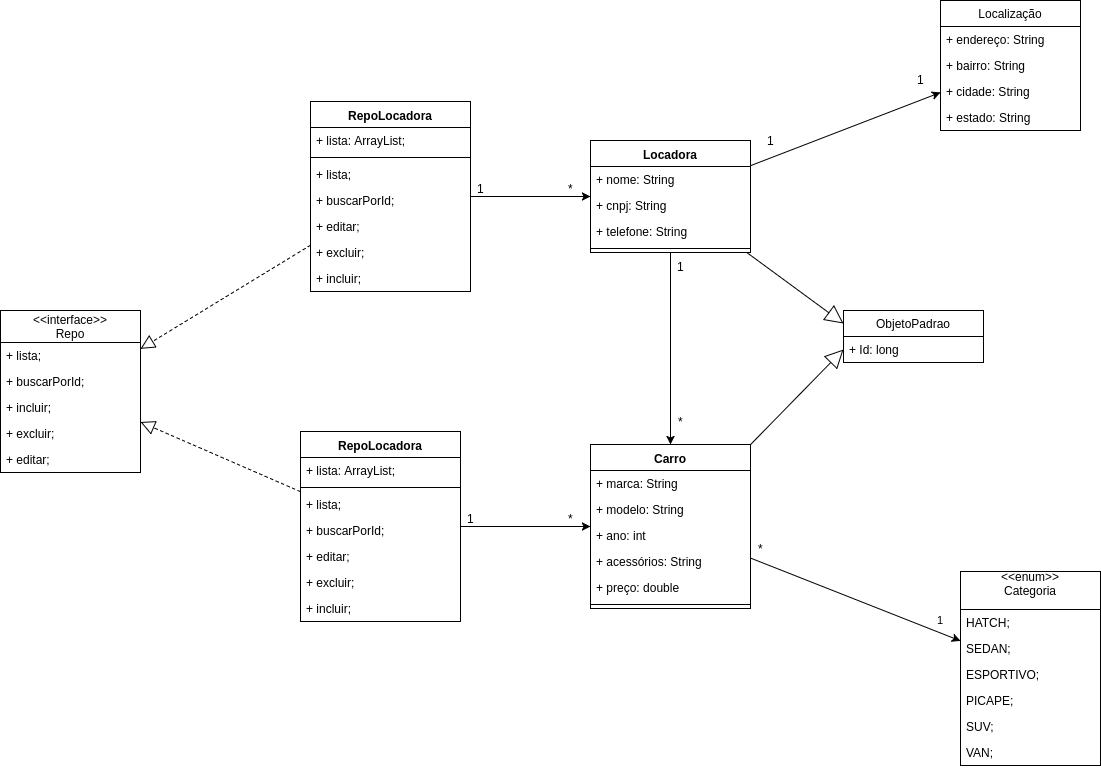

The diagram above was exported from draw.io. Its source (the exported page's mxGraphModel, read from the mxfile embedded in the PNG):
<mxGraphModel dx="2156" dy="1937" grid="1" gridSize="10" guides="1" tooltips="1" connect="1" arrows="1" fold="1" page="1" pageScale="1" pageWidth="827" pageHeight="1169" math="0" shadow="0">
  <root>
    <mxCell id="0" />
    <mxCell id="1" parent="0" />
    <mxCell id="5CAqANrNOX_3Uks-miWy-13" value="" style="rounded=0;orthogonalLoop=1;jettySize=auto;html=1;" edge="1" parent="1" source="5CAqANrNOX_3Uks-miWy-5" target="5CAqANrNOX_3Uks-miWy-14">
      <mxGeometry relative="1" as="geometry">
        <mxPoint x="260" y="50" as="targetPoint" />
      </mxGeometry>
    </mxCell>
    <mxCell id="5CAqANrNOX_3Uks-miWy-93" value="1" style="text;html=1;resizable=0;points=[];align=center;verticalAlign=middle;labelBackgroundColor=#ffffff;" vertex="1" connectable="0" parent="5CAqANrNOX_3Uks-miWy-13">
      <mxGeometry x="-0.3337" y="1" relative="1" as="geometry">
        <mxPoint x="-43" as="offset" />
      </mxGeometry>
    </mxCell>
    <mxCell id="5CAqANrNOX_3Uks-miWy-94" value="1" style="text;html=1;resizable=0;points=[];align=center;verticalAlign=middle;labelBackgroundColor=#ffffff;" vertex="1" connectable="0" parent="5CAqANrNOX_3Uks-miWy-13">
      <mxGeometry x="-0.1891" y="-3" relative="1" as="geometry">
        <mxPoint x="91.5" y="-60" as="offset" />
      </mxGeometry>
    </mxCell>
    <mxCell id="5CAqANrNOX_3Uks-miWy-24" value="" style="rounded=0;orthogonalLoop=1;jettySize=auto;html=1;" edge="1" parent="1" source="5CAqANrNOX_3Uks-miWy-5" target="5CAqANrNOX_3Uks-miWy-20">
      <mxGeometry relative="1" as="geometry" />
    </mxCell>
    <mxCell id="5CAqANrNOX_3Uks-miWy-91" value="1" style="text;html=1;resizable=0;points=[];align=center;verticalAlign=middle;labelBackgroundColor=#ffffff;" vertex="1" connectable="0" parent="5CAqANrNOX_3Uks-miWy-24">
      <mxGeometry x="-0.2292" y="-1" relative="1" as="geometry">
        <mxPoint x="11" y="-61" as="offset" />
      </mxGeometry>
    </mxCell>
    <mxCell id="5CAqANrNOX_3Uks-miWy-92" value="*" style="text;html=1;resizable=0;points=[];align=center;verticalAlign=middle;labelBackgroundColor=#ffffff;" vertex="1" connectable="0" parent="5CAqANrNOX_3Uks-miWy-24">
      <mxGeometry x="0.1667" y="3" relative="1" as="geometry">
        <mxPoint x="7" y="56" as="offset" />
      </mxGeometry>
    </mxCell>
    <mxCell id="5CAqANrNOX_3Uks-miWy-5" value="Locadora&#10;" style="swimlane;fontStyle=1;align=center;verticalAlign=top;childLayout=stackLayout;horizontal=1;startSize=26;horizontalStack=0;resizeParent=1;resizeParentMax=0;resizeLast=0;collapsible=1;marginBottom=0;" vertex="1" parent="1">
      <mxGeometry x="20" y="20" width="160" height="112" as="geometry" />
    </mxCell>
    <mxCell id="5CAqANrNOX_3Uks-miWy-6" value="+ nome: String" style="text;strokeColor=none;fillColor=none;align=left;verticalAlign=top;spacingLeft=4;spacingRight=4;overflow=hidden;rotatable=0;points=[[0,0.5],[1,0.5]];portConstraint=eastwest;" vertex="1" parent="5CAqANrNOX_3Uks-miWy-5">
      <mxGeometry y="26" width="160" height="26" as="geometry" />
    </mxCell>
    <mxCell id="5CAqANrNOX_3Uks-miWy-27" value="+ cnpj: String" style="text;strokeColor=none;fillColor=none;align=left;verticalAlign=top;spacingLeft=4;spacingRight=4;overflow=hidden;rotatable=0;points=[[0,0.5],[1,0.5]];portConstraint=eastwest;" vertex="1" parent="5CAqANrNOX_3Uks-miWy-5">
      <mxGeometry y="52" width="160" height="26" as="geometry" />
    </mxCell>
    <mxCell id="5CAqANrNOX_3Uks-miWy-28" value="+ telefone: String" style="text;strokeColor=none;fillColor=none;align=left;verticalAlign=top;spacingLeft=4;spacingRight=4;overflow=hidden;rotatable=0;points=[[0,0.5],[1,0.5]];portConstraint=eastwest;" vertex="1" parent="5CAqANrNOX_3Uks-miWy-5">
      <mxGeometry y="78" width="160" height="26" as="geometry" />
    </mxCell>
    <mxCell id="5CAqANrNOX_3Uks-miWy-7" value="" style="line;strokeWidth=1;fillColor=none;align=left;verticalAlign=middle;spacingTop=-1;spacingLeft=3;spacingRight=3;rotatable=0;labelPosition=right;points=[];portConstraint=eastwest;" vertex="1" parent="5CAqANrNOX_3Uks-miWy-5">
      <mxGeometry y="104" width="160" height="8" as="geometry" />
    </mxCell>
    <mxCell id="5CAqANrNOX_3Uks-miWy-20" value="Carro&#10;" style="swimlane;fontStyle=1;align=center;verticalAlign=top;childLayout=stackLayout;horizontal=1;startSize=26;horizontalStack=0;resizeParent=1;resizeParentMax=0;resizeLast=0;collapsible=1;marginBottom=0;" vertex="1" parent="1">
      <mxGeometry x="20" y="324" width="160" height="164" as="geometry" />
    </mxCell>
    <mxCell id="5CAqANrNOX_3Uks-miWy-21" value="+ marca: String" style="text;strokeColor=none;fillColor=none;align=left;verticalAlign=top;spacingLeft=4;spacingRight=4;overflow=hidden;rotatable=0;points=[[0,0.5],[1,0.5]];portConstraint=eastwest;" vertex="1" parent="5CAqANrNOX_3Uks-miWy-20">
      <mxGeometry y="26" width="160" height="26" as="geometry" />
    </mxCell>
    <mxCell id="5CAqANrNOX_3Uks-miWy-25" value="+ modelo: String" style="text;strokeColor=none;fillColor=none;align=left;verticalAlign=top;spacingLeft=4;spacingRight=4;overflow=hidden;rotatable=0;points=[[0,0.5],[1,0.5]];portConstraint=eastwest;" vertex="1" parent="5CAqANrNOX_3Uks-miWy-20">
      <mxGeometry y="52" width="160" height="26" as="geometry" />
    </mxCell>
    <mxCell id="5CAqANrNOX_3Uks-miWy-26" value="+ ano: int" style="text;strokeColor=none;fillColor=none;align=left;verticalAlign=top;spacingLeft=4;spacingRight=4;overflow=hidden;rotatable=0;points=[[0,0.5],[1,0.5]];portConstraint=eastwest;" vertex="1" parent="5CAqANrNOX_3Uks-miWy-20">
      <mxGeometry y="78" width="160" height="26" as="geometry" />
    </mxCell>
    <mxCell id="5CAqANrNOX_3Uks-miWy-29" value="+ acessórios: String" style="text;strokeColor=none;fillColor=none;align=left;verticalAlign=top;spacingLeft=4;spacingRight=4;overflow=hidden;rotatable=0;points=[[0,0.5],[1,0.5]];portConstraint=eastwest;" vertex="1" parent="5CAqANrNOX_3Uks-miWy-20">
      <mxGeometry y="104" width="160" height="26" as="geometry" />
    </mxCell>
    <mxCell id="5CAqANrNOX_3Uks-miWy-30" value="+ preço: double" style="text;strokeColor=none;fillColor=none;align=left;verticalAlign=top;spacingLeft=4;spacingRight=4;overflow=hidden;rotatable=0;points=[[0,0.5],[1,0.5]];portConstraint=eastwest;" vertex="1" parent="5CAqANrNOX_3Uks-miWy-20">
      <mxGeometry y="130" width="160" height="26" as="geometry" />
    </mxCell>
    <mxCell id="5CAqANrNOX_3Uks-miWy-22" value="" style="line;strokeWidth=1;fillColor=none;align=left;verticalAlign=middle;spacingTop=-1;spacingLeft=3;spacingRight=3;rotatable=0;labelPosition=right;points=[];portConstraint=eastwest;" vertex="1" parent="5CAqANrNOX_3Uks-miWy-20">
      <mxGeometry y="156" width="160" height="8" as="geometry" />
    </mxCell>
    <mxCell id="5CAqANrNOX_3Uks-miWy-14" value="Localização" style="swimlane;fontStyle=0;childLayout=stackLayout;horizontal=1;startSize=26;fillColor=none;horizontalStack=0;resizeParent=1;resizeParentMax=0;resizeLast=0;collapsible=1;marginBottom=0;" vertex="1" parent="1">
      <mxGeometry x="370" y="-120" width="140" height="130" as="geometry" />
    </mxCell>
    <mxCell id="5CAqANrNOX_3Uks-miWy-15" value="+ endereço: String" style="text;strokeColor=none;fillColor=none;align=left;verticalAlign=top;spacingLeft=4;spacingRight=4;overflow=hidden;rotatable=0;points=[[0,0.5],[1,0.5]];portConstraint=eastwest;" vertex="1" parent="5CAqANrNOX_3Uks-miWy-14">
      <mxGeometry y="26" width="140" height="26" as="geometry" />
    </mxCell>
    <mxCell id="5CAqANrNOX_3Uks-miWy-16" value="+ bairro: String" style="text;strokeColor=none;fillColor=none;align=left;verticalAlign=top;spacingLeft=4;spacingRight=4;overflow=hidden;rotatable=0;points=[[0,0.5],[1,0.5]];portConstraint=eastwest;" vertex="1" parent="5CAqANrNOX_3Uks-miWy-14">
      <mxGeometry y="52" width="140" height="26" as="geometry" />
    </mxCell>
    <mxCell id="5CAqANrNOX_3Uks-miWy-17" value="+ cidade: String" style="text;strokeColor=none;fillColor=none;align=left;verticalAlign=top;spacingLeft=4;spacingRight=4;overflow=hidden;rotatable=0;points=[[0,0.5],[1,0.5]];portConstraint=eastwest;" vertex="1" parent="5CAqANrNOX_3Uks-miWy-14">
      <mxGeometry y="78" width="140" height="26" as="geometry" />
    </mxCell>
    <mxCell id="5CAqANrNOX_3Uks-miWy-18" value="+ estado: String" style="text;strokeColor=none;fillColor=none;align=left;verticalAlign=top;spacingLeft=4;spacingRight=4;overflow=hidden;rotatable=0;points=[[0,0.5],[1,0.5]];portConstraint=eastwest;" vertex="1" parent="5CAqANrNOX_3Uks-miWy-14">
      <mxGeometry y="104" width="140" height="26" as="geometry" />
    </mxCell>
    <mxCell id="5CAqANrNOX_3Uks-miWy-36" value="&lt;&lt;interface&gt;&gt;&#10;Repo" style="swimlane;fontStyle=0;childLayout=stackLayout;horizontal=1;startSize=32;fillColor=none;horizontalStack=0;resizeParent=1;resizeParentMax=0;resizeLast=0;collapsible=1;marginBottom=0;" vertex="1" parent="1">
      <mxGeometry x="-570" y="190" width="140" height="162" as="geometry" />
    </mxCell>
    <mxCell id="5CAqANrNOX_3Uks-miWy-37" value="+ lista;" style="text;strokeColor=none;fillColor=none;align=left;verticalAlign=top;spacingLeft=4;spacingRight=4;overflow=hidden;rotatable=0;points=[[0,0.5],[1,0.5]];portConstraint=eastwest;" vertex="1" parent="5CAqANrNOX_3Uks-miWy-36">
      <mxGeometry y="32" width="140" height="26" as="geometry" />
    </mxCell>
    <mxCell id="5CAqANrNOX_3Uks-miWy-38" value="+ buscarPorId;" style="text;strokeColor=none;fillColor=none;align=left;verticalAlign=top;spacingLeft=4;spacingRight=4;overflow=hidden;rotatable=0;points=[[0,0.5],[1,0.5]];portConstraint=eastwest;" vertex="1" parent="5CAqANrNOX_3Uks-miWy-36">
      <mxGeometry y="58" width="140" height="26" as="geometry" />
    </mxCell>
    <mxCell id="5CAqANrNOX_3Uks-miWy-39" value="+ incluir;&#10;" style="text;strokeColor=none;fillColor=none;align=left;verticalAlign=top;spacingLeft=4;spacingRight=4;overflow=hidden;rotatable=0;points=[[0,0.5],[1,0.5]];portConstraint=eastwest;" vertex="1" parent="5CAqANrNOX_3Uks-miWy-36">
      <mxGeometry y="84" width="140" height="26" as="geometry" />
    </mxCell>
    <mxCell id="5CAqANrNOX_3Uks-miWy-40" value="+ excluir;&#10;" style="text;strokeColor=none;fillColor=none;align=left;verticalAlign=top;spacingLeft=4;spacingRight=4;overflow=hidden;rotatable=0;points=[[0,0.5],[1,0.5]];portConstraint=eastwest;" vertex="1" parent="5CAqANrNOX_3Uks-miWy-36">
      <mxGeometry y="110" width="140" height="26" as="geometry" />
    </mxCell>
    <mxCell id="5CAqANrNOX_3Uks-miWy-41" value="+ editar;&#10;" style="text;strokeColor=none;fillColor=none;align=left;verticalAlign=top;spacingLeft=4;spacingRight=4;overflow=hidden;rotatable=0;points=[[0,0.5],[1,0.5]];portConstraint=eastwest;" vertex="1" parent="5CAqANrNOX_3Uks-miWy-36">
      <mxGeometry y="136" width="140" height="26" as="geometry" />
    </mxCell>
    <mxCell id="5CAqANrNOX_3Uks-miWy-43" value="&lt;&lt;enum&gt;&gt;&#10;Categoria&#10;" style="swimlane;fontStyle=0;childLayout=stackLayout;horizontal=1;startSize=38;fillColor=none;horizontalStack=0;resizeParent=1;resizeParentMax=0;resizeLast=0;collapsible=1;marginBottom=0;" vertex="1" parent="1">
      <mxGeometry x="390" y="451" width="140" height="194" as="geometry" />
    </mxCell>
    <mxCell id="5CAqANrNOX_3Uks-miWy-44" value="HATCH;" style="text;strokeColor=none;fillColor=none;align=left;verticalAlign=top;spacingLeft=4;spacingRight=4;overflow=hidden;rotatable=0;points=[[0,0.5],[1,0.5]];portConstraint=eastwest;" vertex="1" parent="5CAqANrNOX_3Uks-miWy-43">
      <mxGeometry y="38" width="140" height="26" as="geometry" />
    </mxCell>
    <mxCell id="5CAqANrNOX_3Uks-miWy-45" value="SEDAN;" style="text;strokeColor=none;fillColor=none;align=left;verticalAlign=top;spacingLeft=4;spacingRight=4;overflow=hidden;rotatable=0;points=[[0,0.5],[1,0.5]];portConstraint=eastwest;" vertex="1" parent="5CAqANrNOX_3Uks-miWy-43">
      <mxGeometry y="64" width="140" height="26" as="geometry" />
    </mxCell>
    <mxCell id="5CAqANrNOX_3Uks-miWy-46" value="ESPORTIVO;" style="text;strokeColor=none;fillColor=none;align=left;verticalAlign=top;spacingLeft=4;spacingRight=4;overflow=hidden;rotatable=0;points=[[0,0.5],[1,0.5]];portConstraint=eastwest;" vertex="1" parent="5CAqANrNOX_3Uks-miWy-43">
      <mxGeometry y="90" width="140" height="26" as="geometry" />
    </mxCell>
    <mxCell id="5CAqANrNOX_3Uks-miWy-47" value="PICAPE;" style="text;strokeColor=none;fillColor=none;align=left;verticalAlign=top;spacingLeft=4;spacingRight=4;overflow=hidden;rotatable=0;points=[[0,0.5],[1,0.5]];portConstraint=eastwest;" vertex="1" parent="5CAqANrNOX_3Uks-miWy-43">
      <mxGeometry y="116" width="140" height="26" as="geometry" />
    </mxCell>
    <mxCell id="5CAqANrNOX_3Uks-miWy-48" value="SUV;" style="text;strokeColor=none;fillColor=none;align=left;verticalAlign=top;spacingLeft=4;spacingRight=4;overflow=hidden;rotatable=0;points=[[0,0.5],[1,0.5]];portConstraint=eastwest;" vertex="1" parent="5CAqANrNOX_3Uks-miWy-43">
      <mxGeometry y="142" width="140" height="26" as="geometry" />
    </mxCell>
    <mxCell id="5CAqANrNOX_3Uks-miWy-49" value="VAN;" style="text;strokeColor=none;fillColor=none;align=left;verticalAlign=top;spacingLeft=4;spacingRight=4;overflow=hidden;rotatable=0;points=[[0,0.5],[1,0.5]];portConstraint=eastwest;" vertex="1" parent="5CAqANrNOX_3Uks-miWy-43">
      <mxGeometry y="168" width="140" height="26" as="geometry" />
    </mxCell>
    <mxCell id="5CAqANrNOX_3Uks-miWy-51" value="1" style="rounded=0;orthogonalLoop=1;jettySize=auto;html=1;" edge="1" parent="1" source="5CAqANrNOX_3Uks-miWy-20" target="5CAqANrNOX_3Uks-miWy-43">
      <mxGeometry x="0.7689" y="12" relative="1" as="geometry">
        <mxPoint x="110" y="168" as="sourcePoint" />
        <mxPoint x="110" y="334" as="targetPoint" />
        <mxPoint as="offset" />
      </mxGeometry>
    </mxCell>
    <mxCell id="5CAqANrNOX_3Uks-miWy-90" value="*" style="text;html=1;resizable=0;points=[];align=center;verticalAlign=middle;labelBackgroundColor=#ffffff;" vertex="1" connectable="0" parent="5CAqANrNOX_3Uks-miWy-51">
      <mxGeometry x="-0.5707" y="3" relative="1" as="geometry">
        <mxPoint x="-36" y="-24.5" as="offset" />
      </mxGeometry>
    </mxCell>
    <mxCell id="5CAqANrNOX_3Uks-miWy-55" value="ObjetoPadrao" style="swimlane;fontStyle=0;childLayout=stackLayout;horizontal=1;startSize=26;fillColor=none;horizontalStack=0;resizeParent=1;resizeParentMax=0;resizeLast=0;collapsible=1;marginBottom=0;" vertex="1" parent="1">
      <mxGeometry x="273" y="190" width="140" height="52" as="geometry" />
    </mxCell>
    <mxCell id="5CAqANrNOX_3Uks-miWy-56" value="+ Id: long" style="text;strokeColor=none;fillColor=none;align=left;verticalAlign=top;spacingLeft=4;spacingRight=4;overflow=hidden;rotatable=0;points=[[0,0.5],[1,0.5]];portConstraint=eastwest;" vertex="1" parent="5CAqANrNOX_3Uks-miWy-55">
      <mxGeometry y="26" width="140" height="26" as="geometry" />
    </mxCell>
    <mxCell id="5CAqANrNOX_3Uks-miWy-59" value="" style="endArrow=block;endSize=16;endFill=0;html=1;entryX=0;entryY=0.5;entryDx=0;entryDy=0;" edge="1" parent="1" source="5CAqANrNOX_3Uks-miWy-20" target="5CAqANrNOX_3Uks-miWy-56">
      <mxGeometry width="160" relative="1" as="geometry">
        <mxPoint x="180" y="362.5" as="sourcePoint" />
        <mxPoint x="340" y="362.5" as="targetPoint" />
      </mxGeometry>
    </mxCell>
    <mxCell id="5CAqANrNOX_3Uks-miWy-62" value="" style="endArrow=block;endSize=16;endFill=0;html=1;entryX=0;entryY=0.25;entryDx=0;entryDy=0;" edge="1" parent="1" source="5CAqANrNOX_3Uks-miWy-5" target="5CAqANrNOX_3Uks-miWy-55">
      <mxGeometry width="160" relative="1" as="geometry">
        <mxPoint x="190" y="357.7283950617284" as="sourcePoint" />
        <mxPoint x="335.15254237288127" y="252" as="targetPoint" />
      </mxGeometry>
    </mxCell>
    <mxCell id="5CAqANrNOX_3Uks-miWy-63" value="RepoLocadora&#10;" style="swimlane;fontStyle=1;align=center;verticalAlign=top;childLayout=stackLayout;horizontal=1;startSize=26;horizontalStack=0;resizeParent=1;resizeParentMax=0;resizeLast=0;collapsible=1;marginBottom=0;" vertex="1" parent="1">
      <mxGeometry x="-260" y="-19" width="160" height="190" as="geometry" />
    </mxCell>
    <mxCell id="5CAqANrNOX_3Uks-miWy-64" value="+ lista: ArrayList;" style="text;strokeColor=none;fillColor=none;align=left;verticalAlign=top;spacingLeft=4;spacingRight=4;overflow=hidden;rotatable=0;points=[[0,0.5],[1,0.5]];portConstraint=eastwest;" vertex="1" parent="5CAqANrNOX_3Uks-miWy-63">
      <mxGeometry y="26" width="160" height="26" as="geometry" />
    </mxCell>
    <mxCell id="5CAqANrNOX_3Uks-miWy-67" value="" style="line;strokeWidth=1;fillColor=none;align=left;verticalAlign=middle;spacingTop=-1;spacingLeft=3;spacingRight=3;rotatable=0;labelPosition=right;points=[];portConstraint=eastwest;" vertex="1" parent="5CAqANrNOX_3Uks-miWy-63">
      <mxGeometry y="52" width="160" height="8" as="geometry" />
    </mxCell>
    <mxCell id="5CAqANrNOX_3Uks-miWy-66" value="+ lista;&#10;" style="text;strokeColor=none;fillColor=none;align=left;verticalAlign=top;spacingLeft=4;spacingRight=4;overflow=hidden;rotatable=0;points=[[0,0.5],[1,0.5]];portConstraint=eastwest;" vertex="1" parent="5CAqANrNOX_3Uks-miWy-63">
      <mxGeometry y="60" width="160" height="26" as="geometry" />
    </mxCell>
    <mxCell id="5CAqANrNOX_3Uks-miWy-68" value="+ buscarPorId;" style="text;strokeColor=none;fillColor=none;align=left;verticalAlign=top;spacingLeft=4;spacingRight=4;overflow=hidden;rotatable=0;points=[[0,0.5],[1,0.5]];portConstraint=eastwest;" vertex="1" parent="5CAqANrNOX_3Uks-miWy-63">
      <mxGeometry y="86" width="160" height="26" as="geometry" />
    </mxCell>
    <mxCell id="5CAqANrNOX_3Uks-miWy-71" value="+ editar;&#10;" style="text;strokeColor=none;fillColor=none;align=left;verticalAlign=top;spacingLeft=4;spacingRight=4;overflow=hidden;rotatable=0;points=[[0,0.5],[1,0.5]];portConstraint=eastwest;" vertex="1" parent="5CAqANrNOX_3Uks-miWy-63">
      <mxGeometry y="112" width="160" height="26" as="geometry" />
    </mxCell>
    <mxCell id="5CAqANrNOX_3Uks-miWy-70" value="+ excluir;&#10;" style="text;strokeColor=none;fillColor=none;align=left;verticalAlign=top;spacingLeft=4;spacingRight=4;overflow=hidden;rotatable=0;points=[[0,0.5],[1,0.5]];portConstraint=eastwest;" vertex="1" parent="5CAqANrNOX_3Uks-miWy-63">
      <mxGeometry y="138" width="160" height="26" as="geometry" />
    </mxCell>
    <mxCell id="5CAqANrNOX_3Uks-miWy-69" value="+ incluir;&#10;" style="text;strokeColor=none;fillColor=none;align=left;verticalAlign=top;spacingLeft=4;spacingRight=4;overflow=hidden;rotatable=0;points=[[0,0.5],[1,0.5]];portConstraint=eastwest;" vertex="1" parent="5CAqANrNOX_3Uks-miWy-63">
      <mxGeometry y="164" width="160" height="26" as="geometry" />
    </mxCell>
    <mxCell id="5CAqANrNOX_3Uks-miWy-72" value="RepoLocadora&#10;" style="swimlane;fontStyle=1;align=center;verticalAlign=top;childLayout=stackLayout;horizontal=1;startSize=26;horizontalStack=0;resizeParent=1;resizeParentMax=0;resizeLast=0;collapsible=1;marginBottom=0;" vertex="1" parent="1">
      <mxGeometry x="-270" y="311" width="160" height="190" as="geometry" />
    </mxCell>
    <mxCell id="5CAqANrNOX_3Uks-miWy-73" value="+ lista: ArrayList;" style="text;strokeColor=none;fillColor=none;align=left;verticalAlign=top;spacingLeft=4;spacingRight=4;overflow=hidden;rotatable=0;points=[[0,0.5],[1,0.5]];portConstraint=eastwest;" vertex="1" parent="5CAqANrNOX_3Uks-miWy-72">
      <mxGeometry y="26" width="160" height="26" as="geometry" />
    </mxCell>
    <mxCell id="5CAqANrNOX_3Uks-miWy-74" value="" style="line;strokeWidth=1;fillColor=none;align=left;verticalAlign=middle;spacingTop=-1;spacingLeft=3;spacingRight=3;rotatable=0;labelPosition=right;points=[];portConstraint=eastwest;" vertex="1" parent="5CAqANrNOX_3Uks-miWy-72">
      <mxGeometry y="52" width="160" height="8" as="geometry" />
    </mxCell>
    <mxCell id="5CAqANrNOX_3Uks-miWy-75" value="+ lista;&#10;" style="text;strokeColor=none;fillColor=none;align=left;verticalAlign=top;spacingLeft=4;spacingRight=4;overflow=hidden;rotatable=0;points=[[0,0.5],[1,0.5]];portConstraint=eastwest;" vertex="1" parent="5CAqANrNOX_3Uks-miWy-72">
      <mxGeometry y="60" width="160" height="26" as="geometry" />
    </mxCell>
    <mxCell id="5CAqANrNOX_3Uks-miWy-76" value="+ buscarPorId;" style="text;strokeColor=none;fillColor=none;align=left;verticalAlign=top;spacingLeft=4;spacingRight=4;overflow=hidden;rotatable=0;points=[[0,0.5],[1,0.5]];portConstraint=eastwest;" vertex="1" parent="5CAqANrNOX_3Uks-miWy-72">
      <mxGeometry y="86" width="160" height="26" as="geometry" />
    </mxCell>
    <mxCell id="5CAqANrNOX_3Uks-miWy-77" value="+ editar;&#10;" style="text;strokeColor=none;fillColor=none;align=left;verticalAlign=top;spacingLeft=4;spacingRight=4;overflow=hidden;rotatable=0;points=[[0,0.5],[1,0.5]];portConstraint=eastwest;" vertex="1" parent="5CAqANrNOX_3Uks-miWy-72">
      <mxGeometry y="112" width="160" height="26" as="geometry" />
    </mxCell>
    <mxCell id="5CAqANrNOX_3Uks-miWy-78" value="+ excluir;&#10;" style="text;strokeColor=none;fillColor=none;align=left;verticalAlign=top;spacingLeft=4;spacingRight=4;overflow=hidden;rotatable=0;points=[[0,0.5],[1,0.5]];portConstraint=eastwest;" vertex="1" parent="5CAqANrNOX_3Uks-miWy-72">
      <mxGeometry y="138" width="160" height="26" as="geometry" />
    </mxCell>
    <mxCell id="5CAqANrNOX_3Uks-miWy-79" value="+ incluir;&#10;" style="text;strokeColor=none;fillColor=none;align=left;verticalAlign=top;spacingLeft=4;spacingRight=4;overflow=hidden;rotatable=0;points=[[0,0.5],[1,0.5]];portConstraint=eastwest;" vertex="1" parent="5CAqANrNOX_3Uks-miWy-72">
      <mxGeometry y="164" width="160" height="26" as="geometry" />
    </mxCell>
    <mxCell id="5CAqANrNOX_3Uks-miWy-81" value="" style="rounded=0;orthogonalLoop=1;jettySize=auto;html=1;" edge="1" parent="1" source="5CAqANrNOX_3Uks-miWy-72" target="5CAqANrNOX_3Uks-miWy-20">
      <mxGeometry relative="1" as="geometry">
        <mxPoint x="110" y="142" as="sourcePoint" />
        <mxPoint x="110" y="334" as="targetPoint" />
      </mxGeometry>
    </mxCell>
    <mxCell id="5CAqANrNOX_3Uks-miWy-88" value="1" style="text;html=1;resizable=0;points=[];align=center;verticalAlign=middle;labelBackgroundColor=#ffffff;" vertex="1" connectable="0" parent="5CAqANrNOX_3Uks-miWy-81">
      <mxGeometry x="-0.2" y="-5" relative="1" as="geometry">
        <mxPoint x="-42" y="-14" as="offset" />
      </mxGeometry>
    </mxCell>
    <mxCell id="5CAqANrNOX_3Uks-miWy-89" value="*" style="text;html=1;resizable=0;points=[];align=center;verticalAlign=middle;labelBackgroundColor=#ffffff;" vertex="1" connectable="0" parent="5CAqANrNOX_3Uks-miWy-81">
      <mxGeometry x="0.2615" y="2" relative="1" as="geometry">
        <mxPoint x="28" y="-7" as="offset" />
      </mxGeometry>
    </mxCell>
    <mxCell id="5CAqANrNOX_3Uks-miWy-82" value="" style="rounded=0;orthogonalLoop=1;jettySize=auto;html=1;" edge="1" parent="1" source="5CAqANrNOX_3Uks-miWy-63" target="5CAqANrNOX_3Uks-miWy-5">
      <mxGeometry relative="1" as="geometry">
        <mxPoint x="120" y="152" as="sourcePoint" />
        <mxPoint x="120" y="344" as="targetPoint" />
      </mxGeometry>
    </mxCell>
    <mxCell id="5CAqANrNOX_3Uks-miWy-86" value="1" style="text;html=1;resizable=0;points=[];align=center;verticalAlign=middle;labelBackgroundColor=#ffffff;" vertex="1" connectable="0" parent="5CAqANrNOX_3Uks-miWy-82">
      <mxGeometry x="-0.2167" y="-3" relative="1" as="geometry">
        <mxPoint x="-37" y="-12" as="offset" />
      </mxGeometry>
    </mxCell>
    <mxCell id="5CAqANrNOX_3Uks-miWy-87" value="*" style="text;html=1;resizable=0;points=[];align=center;verticalAlign=middle;labelBackgroundColor=#ffffff;" vertex="1" connectable="0" parent="5CAqANrNOX_3Uks-miWy-82">
      <mxGeometry x="0.4167" y="-4" relative="1" as="geometry">
        <mxPoint x="15" y="-13" as="offset" />
      </mxGeometry>
    </mxCell>
    <mxCell id="5CAqANrNOX_3Uks-miWy-83" value="" style="endArrow=block;dashed=1;endFill=0;endSize=12;html=1;" edge="1" parent="1" source="5CAqANrNOX_3Uks-miWy-72" target="5CAqANrNOX_3Uks-miWy-36">
      <mxGeometry width="160" relative="1" as="geometry">
        <mxPoint x="-570" y="670" as="sourcePoint" />
        <mxPoint x="-410" y="670" as="targetPoint" />
      </mxGeometry>
    </mxCell>
    <mxCell id="5CAqANrNOX_3Uks-miWy-84" value="" style="endArrow=block;dashed=1;endFill=0;endSize=12;html=1;" edge="1" parent="1" source="5CAqANrNOX_3Uks-miWy-63" target="5CAqANrNOX_3Uks-miWy-36">
      <mxGeometry width="160" relative="1" as="geometry">
        <mxPoint x="-260" y="381.1612903225805" as="sourcePoint" />
        <mxPoint x="-420" y="311.48387096774195" as="targetPoint" />
      </mxGeometry>
    </mxCell>
  </root>
</mxGraphModel>